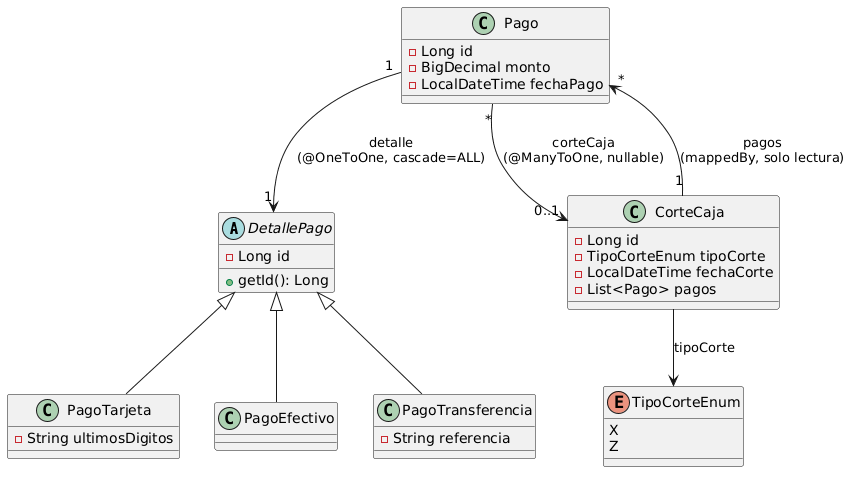

The diagram above was rendered by PlantUML. Its source (embedded in the PNG):
@startuml
abstract class DetallePago {
  -Long id
  +getId(): Long
}

class PagoTarjeta {
  -String ultimosDigitos
}

class PagoEfectivo

class PagoTransferencia {
  -String referencia
}

class Pago {
  -Long id
  -BigDecimal monto
  -LocalDateTime fechaPago
}

class CorteCaja {
  -Long id
  -TipoCorteEnum tipoCorte
  -LocalDateTime fechaCorte
  -List<Pago> pagos
}

enum TipoCorteEnum {
  X
  Z
}

DetallePago <|-- PagoTarjeta
DetallePago <|-- PagoEfectivo
DetallePago <|-- PagoTransferencia

Pago "1" --> "1" DetallePago : detalle\n(@OneToOne, cascade=ALL)
Pago "*" --> "0..1" CorteCaja : corteCaja\n(@ManyToOne, nullable)
CorteCaja "1" --> "*" Pago : pagos\n(mappedBy, solo lectura)
CorteCaja --> TipoCorteEnum : tipoCorte
@enduml